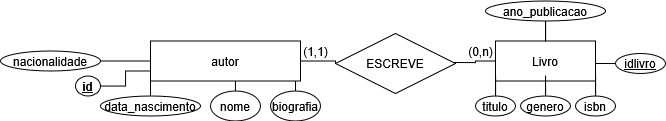

The diagram above was exported from draw.io. Its source (the exported page's mxGraphModel, read from the mxfile embedded in the PNG):
<mxGraphModel dx="1475" dy="809" grid="1" gridSize="10" guides="1" tooltips="1" connect="1" arrows="1" fold="1" page="1" pageScale="1" pageWidth="1200" pageHeight="1920" math="0" shadow="0">
  <root>
    <mxCell id="0" />
    <mxCell id="1" parent="0" />
    <mxCell id="XZ16cz1C0i7ym5pymnEm-5" value="ESCREVE" style="shape=rhombus;perimeter=rhombusPerimeter;whiteSpace=wrap;html=1;align=center;" parent="1" vertex="1">
      <mxGeometry x="640" y="145" width="120" height="60" as="geometry" />
    </mxCell>
    <mxCell id="XZ16cz1C0i7ym5pymnEm-12" style="edgeStyle=orthogonalEdgeStyle;rounded=0;orthogonalLoop=1;jettySize=auto;html=1;exitX=1;exitY=0.5;exitDx=0;exitDy=0;entryX=0;entryY=0.5;entryDx=0;entryDy=0;endArrow=none;startFill=0;" parent="1" source="XZ16cz1C0i7ym5pymnEm-26" target="XZ16cz1C0i7ym5pymnEm-5" edge="1">
      <mxGeometry relative="1" as="geometry">
        <mxPoint x="470" y="157.5" as="sourcePoint" />
      </mxGeometry>
    </mxCell>
    <mxCell id="XZ16cz1C0i7ym5pymnEm-13" style="edgeStyle=orthogonalEdgeStyle;rounded=0;orthogonalLoop=1;jettySize=auto;html=1;entryX=0.98;entryY=0.483;entryDx=0;entryDy=0;entryPerimeter=0;endArrow=none;startFill=0;" parent="1" source="nb34_cdnCjmhD3NlW114-1" target="XZ16cz1C0i7ym5pymnEm-5" edge="1">
      <mxGeometry relative="1" as="geometry">
        <mxPoint x="710" y="160" as="sourcePoint" />
      </mxGeometry>
    </mxCell>
    <mxCell id="XZ16cz1C0i7ym5pymnEm-31" value="" style="edgeStyle=orthogonalEdgeStyle;rounded=0;orthogonalLoop=1;jettySize=auto;html=1;" parent="1" source="XZ16cz1C0i7ym5pymnEm-18" target="XZ16cz1C0i7ym5pymnEm-26" edge="1">
      <mxGeometry relative="1" as="geometry" />
    </mxCell>
    <mxCell id="XZ16cz1C0i7ym5pymnEm-18" value="nome" style="ellipse;whiteSpace=wrap;html=1;align=center;fontStyle=0;" parent="1" vertex="1">
      <mxGeometry x="515" y="202.5" width="50" height="30" as="geometry" />
    </mxCell>
    <mxCell id="nb34_cdnCjmhD3NlW114-15" style="edgeStyle=orthogonalEdgeStyle;rounded=0;orthogonalLoop=1;jettySize=auto;html=1;entryX=0;entryY=0.5;entryDx=0;entryDy=0;endArrow=none;startFill=0;" edge="1" parent="1" source="XZ16cz1C0i7ym5pymnEm-20" target="XZ16cz1C0i7ym5pymnEm-26">
      <mxGeometry relative="1" as="geometry" />
    </mxCell>
    <mxCell id="XZ16cz1C0i7ym5pymnEm-20" value="&lt;div&gt;nacionalidade&lt;/div&gt;" style="ellipse;whiteSpace=wrap;html=1;align=center;fontStyle=0;" parent="1" vertex="1">
      <mxGeometry x="305" y="162.5" width="100" height="20" as="geometry" />
    </mxCell>
    <mxCell id="XZ16cz1C0i7ym5pymnEm-30" style="edgeStyle=orthogonalEdgeStyle;rounded=0;orthogonalLoop=1;jettySize=auto;html=1;entryX=0.75;entryY=1;entryDx=0;entryDy=0;" parent="1" source="XZ16cz1C0i7ym5pymnEm-22" target="XZ16cz1C0i7ym5pymnEm-26" edge="1">
      <mxGeometry relative="1" as="geometry" />
    </mxCell>
    <mxCell id="XZ16cz1C0i7ym5pymnEm-22" value="biografia" style="ellipse;whiteSpace=wrap;html=1;align=center;fontStyle=0;" parent="1" vertex="1">
      <mxGeometry x="575" y="202.5" width="50" height="30" as="geometry" />
    </mxCell>
    <mxCell id="XZ16cz1C0i7ym5pymnEm-35" style="edgeStyle=orthogonalEdgeStyle;rounded=0;orthogonalLoop=1;jettySize=auto;html=1;entryX=0;entryY=1;entryDx=0;entryDy=0;endArrow=none;startFill=0;" parent="1" source="XZ16cz1C0i7ym5pymnEm-24" target="XZ16cz1C0i7ym5pymnEm-26" edge="1">
      <mxGeometry relative="1" as="geometry" />
    </mxCell>
    <mxCell id="XZ16cz1C0i7ym5pymnEm-24" value="data_nascimento" style="ellipse;whiteSpace=wrap;html=1;align=center;fontStyle=0;" parent="1" vertex="1">
      <mxGeometry x="405" y="207.5" width="100" height="20" as="geometry" />
    </mxCell>
    <mxCell id="XZ16cz1C0i7ym5pymnEm-26" value="autor" style="whiteSpace=wrap;html=1;align=center;" parent="1" vertex="1">
      <mxGeometry x="455" y="152.5" width="150" height="40" as="geometry" />
    </mxCell>
    <mxCell id="XZ16cz1C0i7ym5pymnEm-37" style="edgeStyle=orthogonalEdgeStyle;rounded=0;orthogonalLoop=1;jettySize=auto;html=1;entryX=0;entryY=0.75;entryDx=0;entryDy=0;endArrow=none;startFill=0;" parent="1" source="XZ16cz1C0i7ym5pymnEm-36" target="XZ16cz1C0i7ym5pymnEm-26" edge="1">
      <mxGeometry relative="1" as="geometry" />
    </mxCell>
    <mxCell id="XZ16cz1C0i7ym5pymnEm-36" value="id" style="ellipse;whiteSpace=wrap;html=1;align=center;fontStyle=5" parent="1" vertex="1">
      <mxGeometry x="380" y="187.5" width="25" height="20" as="geometry" />
    </mxCell>
    <mxCell id="nb34_cdnCjmhD3NlW114-1" value="Livro" style="whiteSpace=wrap;html=1;align=center;" vertex="1" parent="1">
      <mxGeometry x="800" y="152.5" width="100" height="40" as="geometry" />
    </mxCell>
    <mxCell id="nb34_cdnCjmhD3NlW114-8" style="edgeStyle=orthogonalEdgeStyle;rounded=0;orthogonalLoop=1;jettySize=auto;html=1;entryX=0;entryY=1;entryDx=0;entryDy=0;endArrow=none;startFill=0;" edge="1" parent="1" source="nb34_cdnCjmhD3NlW114-2" target="nb34_cdnCjmhD3NlW114-1">
      <mxGeometry relative="1" as="geometry" />
    </mxCell>
    <mxCell id="nb34_cdnCjmhD3NlW114-2" value="&lt;div&gt;titulo&lt;/div&gt;" style="ellipse;whiteSpace=wrap;html=1;align=center;" vertex="1" parent="1">
      <mxGeometry x="780" y="207.5" width="40" height="20" as="geometry" />
    </mxCell>
    <mxCell id="nb34_cdnCjmhD3NlW114-7" style="edgeStyle=orthogonalEdgeStyle;rounded=0;orthogonalLoop=1;jettySize=auto;html=1;entryX=0.5;entryY=0;entryDx=0;entryDy=0;endArrow=none;startFill=0;" edge="1" parent="1" source="nb34_cdnCjmhD3NlW114-3" target="nb34_cdnCjmhD3NlW114-1">
      <mxGeometry relative="1" as="geometry" />
    </mxCell>
    <mxCell id="nb34_cdnCjmhD3NlW114-3" value="&lt;div&gt;ano_publicacao&lt;/div&gt;" style="ellipse;whiteSpace=wrap;html=1;align=center;" vertex="1" parent="1">
      <mxGeometry x="790" y="112.5" width="120" height="20" as="geometry" />
    </mxCell>
    <mxCell id="nb34_cdnCjmhD3NlW114-9" style="edgeStyle=orthogonalEdgeStyle;rounded=0;orthogonalLoop=1;jettySize=auto;html=1;entryX=0.5;entryY=1;entryDx=0;entryDy=0;endArrow=none;startFill=0;" edge="1" parent="1" source="nb34_cdnCjmhD3NlW114-4" target="nb34_cdnCjmhD3NlW114-1">
      <mxGeometry relative="1" as="geometry" />
    </mxCell>
    <mxCell id="nb34_cdnCjmhD3NlW114-4" value="&lt;div&gt;genero&lt;/div&gt;" style="ellipse;whiteSpace=wrap;html=1;align=center;" vertex="1" parent="1">
      <mxGeometry x="825" y="207.5" width="50" height="20" as="geometry" />
    </mxCell>
    <mxCell id="nb34_cdnCjmhD3NlW114-11" style="edgeStyle=orthogonalEdgeStyle;rounded=0;orthogonalLoop=1;jettySize=auto;html=1;entryX=1;entryY=1;entryDx=0;entryDy=0;endArrow=none;startFill=0;" edge="1" parent="1" source="nb34_cdnCjmhD3NlW114-5" target="nb34_cdnCjmhD3NlW114-1">
      <mxGeometry relative="1" as="geometry" />
    </mxCell>
    <mxCell id="nb34_cdnCjmhD3NlW114-5" value="isbn" style="ellipse;whiteSpace=wrap;html=1;align=center;" vertex="1" parent="1">
      <mxGeometry x="880" y="207.5" width="40" height="20" as="geometry" />
    </mxCell>
    <mxCell id="nb34_cdnCjmhD3NlW114-12" value="&lt;div&gt;idlivro&lt;/div&gt;" style="ellipse;whiteSpace=wrap;html=1;align=center;fontStyle=4;" vertex="1" parent="1">
      <mxGeometry x="920" y="165" width="50" height="20" as="geometry" />
    </mxCell>
    <mxCell id="nb34_cdnCjmhD3NlW114-14" style="edgeStyle=orthogonalEdgeStyle;rounded=0;orthogonalLoop=1;jettySize=auto;html=1;entryX=1.001;entryY=0.578;entryDx=0;entryDy=0;entryPerimeter=0;endArrow=none;startFill=0;" edge="1" parent="1" source="nb34_cdnCjmhD3NlW114-12" target="nb34_cdnCjmhD3NlW114-1">
      <mxGeometry relative="1" as="geometry" />
    </mxCell>
    <mxCell id="nb34_cdnCjmhD3NlW114-18" value="(1,1)" style="text;html=1;align=center;verticalAlign=middle;resizable=0;points=[];autosize=1;strokeColor=none;fillColor=none;" vertex="1" parent="1">
      <mxGeometry x="595" y="148" width="50" height="30" as="geometry" />
    </mxCell>
    <mxCell id="nb34_cdnCjmhD3NlW114-19" value="(0,n)" style="text;html=1;align=center;verticalAlign=middle;resizable=0;points=[];autosize=1;strokeColor=none;fillColor=none;" vertex="1" parent="1">
      <mxGeometry x="760" y="148" width="50" height="30" as="geometry" />
    </mxCell>
  </root>
</mxGraphModel>